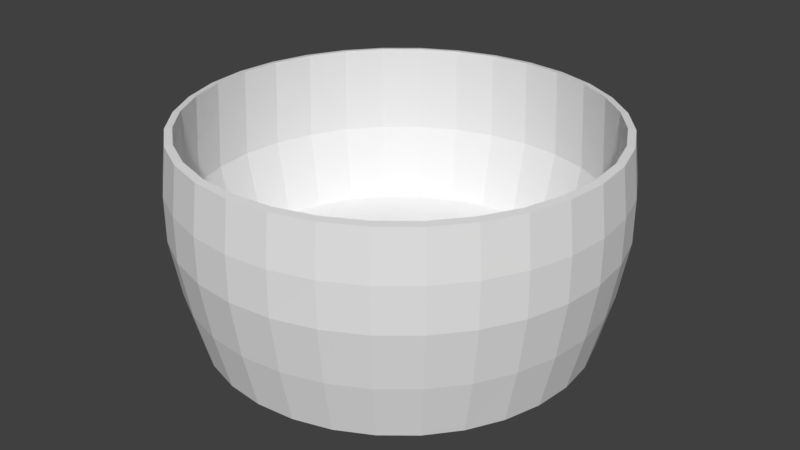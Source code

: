 # Source: schale.blend  (saved by Blender 2.77.0; exported with 4.5.12 LTS)
import bpy
from mathutils import Matrix  # noqa: F401  (used for matrix-valued properties, if any)

bpy.ops.wm.read_factory_settings(use_empty=True)
scene = bpy.context.scene
scene.name = 'Scene'

# ---- collections
col_collection_1 = bpy.data.collections.new('Collection 1'); scene.collection.children.link(col_collection_1)

# ---- world
world_world = bpy.data.worlds.new('World'); scene.world = world_world
world_world.color = (0.05088, 0.05088, 0.05088)
world_world.use_sun_shadow = False
world_world.sun_shadow_jitter_overblur = 0.0
world_world.cycles.sampling_method = 'MANUAL'

# ---- meshes
me_cylinder = bpy.data.meshes.new('Cylinder')
me_cylinder.from_pydata([(-1.636e-07, 1.0, -1.846), (-1.636e-07, 1.0, -1.039), (0.1951, 0.9808, -1.846), (0.1951, 0.9808, -1.039), (0.3827, 0.9239, -1.846), (0.3827, 0.9239, -1.039), (0.5556, 0.8315, -1.846), (0.5556, 0.8315, -1.039), (0.7071, 0.7071, -1.846), (0.7071, 0.7071, -1.039), (0.8315, 0.5556, -1.846), (0.8315, 0.5556, -1.039), (0.9239, 0.3827, -1.846), (0.9239, 0.3827, -1.039), (0.9808, 0.1951, -1.846), (0.9808, 0.1951, -1.039), (1.0, -2.332e-07, -1.846), (1.0, -2.332e-07, -1.039), (0.9808, -0.1951, -1.846), (0.9808, -0.1951, -1.039), (0.9239, -0.3827, -1.846), (0.9239, -0.3827, -1.039), (0.8315, -0.5556, -1.846), (0.8315, -0.5556, -1.039), (0.7071, -0.7071, -1.846), (0.7071, -0.7071, -1.039), (0.5556, -0.8315, -1.846), (0.5556, -0.8315, -1.039), (0.3827, -0.9239, -1.846), (0.3827, -0.9239, -1.039), (0.1951, -0.9808, -1.846), (0.1951, -0.9808, -1.039), (-4.894e-07, -1.0, -1.846), (-4.894e-07, -1.0, -1.039), (-0.1951, -0.9808, -1.846), (-0.1951, -0.9808, -1.039), (-0.3827, -0.9239, -1.846), (-0.3827, -0.9239, -1.039), (-0.5556, -0.8315, -1.846), (-0.5556, -0.8315, -1.039), (-0.7071, -0.7071, -1.846), (-0.7071, -0.7071, -1.039), (-0.8315, -0.5556, -1.846), (-0.8315, -0.5556, -1.039), (-0.9239, -0.3827, -1.846), (-0.9239, -0.3827, -1.039), (-0.9808, -0.1951, -1.846), (-0.9808, -0.1951, -1.039), (-1.0, 6.569e-07, -1.846), (-1.0, 6.569e-07, -1.039), (-0.9808, 0.1951, -1.846), (-0.9808, 0.1951, -1.039), (-0.9239, 0.3827, -1.846), (-0.9239, 0.3827, -1.039), (-0.8315, 0.5556, -1.846), (-0.8315, 0.5556, -1.039), (-0.7071, 0.7071, -1.846), (-0.7071, 0.7071, -1.039), (-0.5556, 0.8315, -1.846), (-0.5556, 0.8315, -1.039), (-0.3827, 0.9239, -1.846), (-0.3827, 0.9239, -1.039), (-0.1951, 0.9808, -1.846), (-0.1951, 0.9808, -1.039), (-2.653e-07, 1.855, -1.698), (0.3619, 1.819, -1.698), (0.7098, 1.714, -1.698), (1.031, 1.542, -1.698), (1.312, 1.312, -1.698), (1.542, 1.031, -1.698), (1.714, 0.7098, -1.698), (1.819, 0.3619, -1.698), (1.855, -4.115e-07, -1.698), (1.819, -0.3619, -1.698), (1.714, -0.7098, -1.698), (1.542, -1.031, -1.698), (1.312, -1.312, -1.698), (1.031, -1.542, -1.698), (0.7098, -1.714, -1.698), (0.3619, -1.819, -1.698), (-8.697e-07, -1.855, -1.698), (-0.3619, -1.819, -1.698), (-0.7098, -1.714, -1.698), (-1.031, -1.542, -1.698), (-1.312, -1.312, -1.698), (-1.542, -1.031, -1.698), (-1.714, -0.7098, -1.698), (-1.819, -0.3619, -1.698), (-1.855, 1.24e-06, -1.698), (-1.819, 0.3619, -1.698), (-1.714, 0.7098, -1.698), (-1.542, 1.031, -1.698), (-1.312, 1.312, -1.698), (-1.031, 1.542, -1.698), (-0.7098, 1.714, -1.698), (-0.3619, 1.819, -1.698), (-2.653e-07, 1.855, -0.9804), (0.3619, 1.819, -0.9804), (0.7098, 1.714, -0.9804), (1.031, 1.542, -0.9804), (1.312, 1.312, -0.9804), (1.542, 1.031, -0.9804), (1.714, 0.7098, -0.9804), (1.819, 0.3619, -0.9804), (1.855, -4.115e-07, -0.9804), (1.819, -0.3619, -0.9804), (1.714, -0.7098, -0.9804), (1.542, -1.031, -0.9804), (1.312, -1.312, -0.9804), (1.031, -1.542, -0.9804), (0.7098, -1.714, -0.9804), (0.3619, -1.819, -0.9804), (-8.697e-07, -1.855, -0.9804), (-0.3619, -1.819, -0.9804), (-0.7098, -1.714, -0.9804), (-1.031, -1.542, -0.9804), (-1.312, -1.312, -0.9804), (-1.542, -1.031, -0.9804), (-1.714, -0.7098, -0.9804), (-1.819, -0.3619, -0.9804), (-1.855, 1.24e-06, -0.9804), (-1.819, 0.3619, -0.9804), (-1.714, 0.7098, -0.9804), (-1.542, 1.031, -0.9804), (-1.312, 1.312, -0.9804), (-1.031, 1.542, -0.9804), (-0.7098, 1.714, -0.9804), (-0.3619, 1.819, -0.9804), (0.3925, 1.973, 0.5236), (0.407, 2.046, 0.4999), (0.7699, 1.859, 0.5236), (0.7984, 1.928, 0.4999), (1.118, 1.673, 0.5236), (1.159, 1.735, 0.4999), (1.423, 1.423, 0.5236), (1.475, 1.475, 0.4999), (1.673, 1.118, 0.5236), (1.735, 1.159, 0.4999), (1.859, 0.7699, 0.5236), (1.928, 0.7984, 0.4999), (1.973, 0.3925, 0.5236), (2.046, 0.407, 0.4999), (2.012, -4.596e-07, 0.5236), (2.086, -4.759e-07, 0.4999), (1.973, -0.3925, 0.5236), (2.046, -0.407, 0.4999), (1.859, -0.7699, 0.5236), (1.928, -0.7984, 0.4999), (1.673, -1.118, 0.5236), (1.735, -1.159, 0.4999), (1.423, -1.423, 0.5236), (1.475, -1.475, 0.4999), (1.118, -1.673, 0.5236), (1.159, -1.735, 0.4999), (0.7699, -1.859, 0.5236), (0.7984, -1.928, 0.4999), (0.3925, -1.973, 0.5236), (0.407, -2.046, 0.4999), (-9.558e-07, -2.012, 0.5236), (-1e-06, -2.086, 0.4999), (-0.3925, -1.973, 0.5236), (-0.407, -2.046, 0.4999), (-0.7699, -1.859, 0.5236), (-0.7984, -1.928, 0.4999), (-1.118, -1.673, 0.5236), (-1.159, -1.735, 0.4999), (-1.423, -1.423, 0.5236), (-1.475, -1.475, 0.4999), (-1.673, -1.118, 0.5236), (-1.735, -1.159, 0.4999), (-1.859, -0.7699, 0.5236), (-1.928, -0.7984, 0.4999), (-1.973, -0.3925, 0.5236), (-2.046, -0.407, 0.4999), (-2.012, 1.331e-06, 0.5236), (-2.086, 1.381e-06, 0.4999), (-1.973, 0.3925, 0.5236), (-2.046, 0.407, 0.4999), (-1.859, 0.7699, 0.5236), (-1.928, 0.7984, 0.4999), (-1.673, 1.118, 0.5236), (-1.735, 1.159, 0.4999), (-1.423, 1.423, 0.5236), (-1.475, 1.475, 0.4999), (-1.118, 1.673, 0.5236), (-1.159, 1.735, 0.4999), (-0.7699, 1.859, 0.5236), (-0.7984, 1.928, 0.4999), (-0.3925, 1.973, 0.5236), (-0.407, 2.046, 0.4999), (-3.204e-07, 2.086, 0.4999), (-3.003e-07, 2.012, 0.5236), (0.3823, 1.922, 2.282), (0.3964, 1.993, 2.259), (0.7499, 1.81, 2.282), (0.7776, 1.877, 2.259), (1.089, 1.629, 2.282), (1.129, 1.69, 2.259), (1.386, 1.386, 2.282), (1.437, 1.437, 2.259), (1.629, 1.089, 2.282), (1.69, 1.129, 2.259), (1.81, 0.7499, 2.282), (1.877, 0.7776, 2.259), (1.922, 0.3823, 2.282), (1.993, 0.3964, 2.259), (1.96, -4.482e-07, 2.282), (2.032, -4.641e-07, 2.259), (1.922, -0.3823, 2.282), (1.993, -0.3964, 2.259), (1.81, -0.7499, 2.282), (1.877, -0.7776, 2.259), (1.629, -1.089, 2.282), (1.69, -1.129, 2.259), (1.386, -1.386, 2.282), (1.437, -1.437, 2.259), (1.089, -1.629, 2.282), (1.129, -1.69, 2.259), (0.7499, -1.81, 2.282), (0.7776, -1.877, 2.259), (0.3823, -1.922, 2.282), (0.3964, -1.993, 2.259), (-9.269e-07, -1.96, 2.282), (-9.702e-07, -2.032, 2.259), (-0.3823, -1.922, 2.282), (-0.3964, -1.993, 2.259), (-0.7499, -1.81, 2.282), (-0.7776, -1.877, 2.259), (-1.089, -1.629, 2.282), (-1.129, -1.69, 2.259), (-1.386, -1.386, 2.282), (-1.437, -1.437, 2.259), (-1.629, -1.089, 2.282), (-1.69, -1.129, 2.259), (-1.81, -0.7499, 2.282), (-1.877, -0.7776, 2.259), (-1.922, -0.3823, 2.282), (-1.993, -0.3964, 2.259), (-1.96, 1.296e-06, 2.282), (-2.032, 1.345e-06, 2.259), (-1.922, 0.3823, 2.282), (-1.993, 0.3964, 2.259), (-1.81, 0.7499, 2.282), (-1.877, 0.7776, 2.259), (-1.629, 1.089, 2.282), (-1.69, 1.129, 2.259), (-1.386, 1.386, 2.282), (-1.437, 1.437, 2.259), (-1.089, 1.629, 2.282), (-1.129, 1.69, 2.259), (-0.7499, 1.81, 2.282), (-0.7776, 1.877, 2.259), (-0.3823, 1.922, 2.282), (-0.3964, 1.993, 2.259), (-3.081e-07, 2.032, 2.259), (-2.884e-07, 1.96, 2.282), (0.7979, 1.926, 1.348), (-1.158, 1.734, 1.348), (1.158, 1.734, 1.348), (-0.7979, 1.926, 1.348), (1.474, 1.474, 1.348), (-3.158e-07, 2.085, 1.348), (-0.4068, 2.045, 1.348), (1.734, 1.158, 1.348), (1.926, 0.7979, 1.348), (2.045, 0.4068, 1.348), (2.085, -4.764e-07, 1.348), (2.045, -0.4068, 1.348), (1.926, -0.7979, 1.348), (1.734, -1.158, 1.348), (1.474, -1.474, 1.348), (1.158, -1.734, 1.348), (0.4068, -2.045, 1.348), (0.7979, -1.926, 1.348), (-1.474, 1.474, 1.348), (0.4068, 2.045, 1.348), (-1.734, 1.158, 1.348), (-1.926, 0.7979, 1.348), (-2.045, 0.4068, 1.348), (-2.085, 1.38e-06, 1.348), (-2.045, -0.4068, 1.348), (-1.926, -0.7979, 1.348), (-1.734, -1.158, 1.348), (-1.474, -1.474, 1.348), (-1.158, -1.734, 1.348), (-0.7979, -1.926, 1.348), (-0.4068, -2.045, 1.348), (-9.952e-07, -2.085, 1.348), (1.843, 0.7633, -0.5993), (1.956, 0.3891, -0.5993), (1.995, -4.497e-07, -0.5993), (1.956, -0.3891, -0.5993), (1.843, -0.7633, -0.5993), (1.659, -1.108, -0.5993), (1.41, -1.41, -0.5993), (1.108, -1.659, -0.5993), (0.7633, -1.843, -0.5993), (0.3891, -1.956, -0.5993), (-9.441e-07, -1.995, -0.5993), (-0.3891, -1.956, -0.5993), (-1.108, -1.659, -0.5993), (-0.7633, -1.843, -0.5993), (1.659, 1.108, -0.5993), (-0.3891, 1.956, -0.5993), (-2.942e-07, 1.995, -0.5993), (1.41, 1.41, -0.5993), (-0.7633, 1.843, -0.5993), (1.108, 1.659, -0.5993), (-1.108, 1.659, -0.5993), (0.7633, 1.843, -0.5993), (-1.41, 1.41, -0.5993), (0.3891, 1.956, -0.5993), (-1.659, 1.108, -0.5993), (-1.843, 0.7633, -0.5993), (-1.956, 0.3891, -0.5993), (-1.995, 1.326e-06, -0.5993), (-1.956, -0.3891, -0.5993), (-1.843, -0.7633, -0.5993), (-1.659, -1.108, -0.5993), (-1.41, -1.41, -0.5993)], [], [(96, 1, 3, 97), (97, 3, 5, 98), (98, 5, 7, 99), (99, 7, 9, 100), (100, 9, 11, 101), (101, 11, 13, 102), (102, 13, 15, 103), (103, 15, 17, 104), (104, 17, 19, 105), (105, 19, 21, 106), (106, 21, 23, 107), (107, 23, 25, 108), (108, 25, 27, 109), (109, 27, 29, 110), (110, 29, 31, 111), (111, 31, 33, 112), (112, 33, 35, 113), (113, 35, 37, 114), (114, 37, 39, 115), (115, 39, 41, 116), (116, 41, 43, 117), (117, 43, 45, 118), (118, 45, 47, 119), (119, 47, 49, 120), (120, 49, 51, 121), (121, 51, 53, 122), (122, 53, 55, 123), (123, 55, 57, 124), (124, 57, 59, 125), (125, 59, 61, 126), (3, 1, 63, 61, 59, 57, 55, 53, 51, 49, 47, 45, 43, 41, 39, 37, 35, 33, 31, 29, 27, 25, 23, 21, 19, 17, 15, 13, 11, 9, 7, 5), (126, 61, 63, 127), (127, 63, 1, 96), (0, 2, 4, 6, 8, 10, 12, 14, 16, 18, 20, 22, 24, 26, 28, 30, 32, 34, 36, 38, 40, 42, 44, 46, 48, 50, 52, 54, 56, 58, 60, 62), (62, 95, 64, 0), (60, 94, 95, 62), (58, 93, 94, 60), (56, 92, 93, 58), (54, 91, 92, 56), (52, 90, 91, 54), (50, 89, 90, 52), (48, 88, 89, 50), (46, 87, 88, 48), (44, 86, 87, 46), (42, 85, 86, 44), (40, 84, 85, 42), (38, 83, 84, 40), (36, 82, 83, 38), (34, 81, 82, 36), (32, 80, 81, 34), (30, 79, 80, 32), (28, 78, 79, 30), (26, 77, 78, 28), (24, 76, 77, 26), (22, 75, 76, 24), (20, 74, 75, 22), (18, 73, 74, 20), (16, 72, 73, 18), (14, 71, 72, 16), (12, 70, 71, 14), (10, 69, 70, 12), (8, 68, 69, 10), (6, 67, 68, 8), (4, 66, 67, 6), (2, 65, 66, 4), (0, 64, 65, 2), (304, 303, 189, 190), (288, 302, 137, 139), (113, 114, 162, 160), (289, 288, 139, 141), (114, 115, 164, 162), (290, 289, 141, 143), (115, 116, 166, 164), (291, 290, 143, 145), (116, 117, 168, 166), (292, 291, 145, 147), (117, 118, 170, 168), (293, 292, 147, 149), (118, 119, 172, 170), (294, 293, 149, 151), (119, 120, 174, 172), (295, 294, 151, 153), (120, 121, 176, 174), (296, 295, 153, 155), (121, 122, 178, 176), (297, 296, 155, 157), (122, 123, 180, 178), (96, 97, 128, 191), (298, 297, 157, 159), (123, 124, 182, 180), (97, 98, 130, 128), (299, 298, 159, 161), (124, 125, 184, 182), (98, 99, 132, 130), (301, 299, 161, 163), (125, 126, 186, 184), (99, 100, 134, 132), (300, 301, 163, 165), (256, 275, 193, 195), (142, 144, 208, 206), (257, 274, 247, 249), (258, 256, 195, 197), (144, 146, 210, 208), (259, 257, 249, 251), (260, 258, 197, 199), (146, 148, 212, 210), (262, 259, 251, 253), (263, 260, 199, 201), (148, 150, 214, 212), (261, 262, 253, 254), (264, 263, 201, 203), (150, 152, 216, 214), (265, 264, 203, 205), (152, 154, 218, 216), (266, 265, 205, 207), (154, 156, 220, 218), (267, 266, 207, 209), (156, 158, 222, 220), (268, 267, 209, 211), (158, 160, 224, 222), (269, 268, 211, 213), (160, 162, 226, 224), (270, 269, 213, 215), (162, 164, 228, 226), (271, 270, 215, 217), (164, 166, 230, 228), (273, 271, 217, 219), (166, 168, 232, 230), (272, 273, 219, 221), (168, 170, 234, 232), (112, 113, 160, 158), (302, 305, 135, 137), (303, 306, 187, 189), (111, 112, 158, 156), (305, 307, 133, 135), (306, 308, 185, 187), (110, 111, 156, 154), (307, 309, 131, 133), (308, 310, 183, 185), (109, 110, 154, 152), (309, 311, 129, 131), (310, 312, 181, 183), (108, 109, 152, 150), (311, 304, 190, 129), (312, 313, 179, 181), (107, 108, 150, 148), (313, 314, 177, 179), (106, 107, 148, 146), (314, 315, 175, 177), (105, 106, 146, 144), (315, 316, 173, 175), (104, 105, 144, 142), (316, 317, 171, 173), (103, 104, 142, 140), (317, 318, 169, 171), (102, 103, 140, 138), (318, 319, 167, 169), (101, 102, 138, 136), (127, 96, 191, 188), (319, 300, 165, 167), (100, 101, 136, 134), (126, 127, 188, 186), (253, 252, 255, 254), (251, 250, 252, 253), (249, 248, 250, 251), (247, 246, 248, 249), (245, 244, 246, 247), (243, 242, 244, 245), (241, 240, 242, 243), (239, 238, 240, 241), (237, 236, 238, 239), (235, 234, 236, 237), (233, 232, 234, 235), (231, 230, 232, 233), (229, 228, 230, 231), (227, 226, 228, 229), (225, 224, 226, 227), (223, 222, 224, 225), (221, 220, 222, 223), (219, 218, 220, 221), (217, 216, 218, 219), (215, 214, 216, 217), (213, 212, 214, 215), (211, 210, 212, 213), (209, 208, 210, 211), (207, 206, 208, 209), (205, 204, 206, 207), (203, 202, 204, 205), (201, 200, 202, 203), (199, 198, 200, 201), (197, 196, 198, 199), (195, 194, 196, 197), (193, 192, 194, 195), (254, 255, 192, 193), (274, 276, 245, 247), (140, 142, 206, 204), (275, 261, 254, 193), (276, 277, 243, 245), (138, 140, 204, 202), (277, 278, 241, 243), (136, 138, 202, 200), (188, 191, 255, 252), (278, 279, 239, 241), (134, 136, 200, 198), (186, 188, 252, 250), (279, 280, 237, 239), (132, 134, 198, 196), (184, 186, 250, 248), (280, 281, 235, 237), (130, 132, 196, 194), (182, 184, 248, 246), (281, 282, 233, 235), (128, 130, 194, 192), (180, 182, 246, 244), (282, 283, 231, 233), (191, 128, 192, 255), (178, 180, 244, 242), (283, 284, 229, 231), (176, 178, 242, 240), (284, 285, 227, 229), (174, 176, 240, 238), (285, 286, 225, 227), (172, 174, 238, 236), (286, 287, 223, 225), (170, 172, 236, 234), (287, 272, 221, 223), (159, 157, 272, 287), (161, 159, 287, 286), (163, 161, 286, 285), (165, 163, 285, 284), (167, 165, 284, 283), (169, 167, 283, 282), (171, 169, 282, 281), (173, 171, 281, 280), (175, 173, 280, 279), (177, 175, 279, 278), (179, 177, 278, 277), (181, 179, 277, 276), (129, 190, 261, 275), (183, 181, 276, 274), (157, 155, 273, 272), (155, 153, 271, 273), (153, 151, 270, 271), (151, 149, 269, 270), (149, 147, 268, 269), (147, 145, 267, 268), (145, 143, 266, 267), (143, 141, 265, 266), (141, 139, 264, 265), (139, 137, 263, 264), (190, 189, 262, 261), (137, 135, 260, 263), (189, 187, 259, 262), (135, 133, 258, 260), (187, 185, 257, 259), (133, 131, 256, 258), (185, 183, 274, 257), (131, 129, 275, 256), (84, 83, 300, 319), (85, 84, 319, 318), (86, 85, 318, 317), (87, 86, 317, 316), (88, 87, 316, 315), (89, 88, 315, 314), (90, 89, 314, 313), (91, 90, 313, 312), (65, 64, 304, 311), (92, 91, 312, 310), (66, 65, 311, 309), (93, 92, 310, 308), (67, 66, 309, 307), (94, 93, 308, 306), (68, 67, 307, 305), (95, 94, 306, 303), (69, 68, 305, 302), (83, 82, 301, 300), (82, 81, 299, 301), (81, 80, 298, 299), (80, 79, 297, 298), (79, 78, 296, 297), (78, 77, 295, 296), (77, 76, 294, 295), (76, 75, 293, 294), (75, 74, 292, 293), (74, 73, 291, 292), (73, 72, 290, 291), (72, 71, 289, 290), (71, 70, 288, 289), (70, 69, 302, 288), (64, 95, 303, 304)])
me_cylinder.use_remesh_preserve_volume = False
me_cylinder.use_remesh_preserve_attributes = False
me_cylinder.use_mirror_vertex_groups = False
me_cylinder.update()

# ---- objects
ob_cylinder = bpy.data.objects.new('Cylinder', me_cylinder)

# ---- transforms, parenting, visibility, modifiers, constraints
ob_cylinder.location = (0.0, 0.0, 0.0)
ob_cylinder.scale = (2.0, 2.0, 1.0)
ob_cylinder.lineart.crease_threshold = 0.0

# ---- collection membership
col_collection_1.objects.link(ob_cylinder)

# ---- scene / render settings (as saved in the file)
scene.frame_start = 1; scene.frame_end = 250; scene.frame_set(1)
scene.render.engine = 'BLENDER_EEVEE_NEXT'
scene.render.resolution_percentage = 50
scene.render.dither_intensity = 0.0
scene.cycles.use_denoising = False
scene.cycles.samples = 128
scene.cycles.sampling_pattern = 'TABULATED_SOBOL'
scene.cycles.light_sampling_threshold = 0.0
scene.cycles.use_adaptive_sampling = False
scene.cycles.use_light_tree = False
scene.cycles.blur_glossy = 0.0
scene.cycles.sample_clamp_indirect = 0.0
scene.view_settings.view_transform = 'Standard'
bpy.context.view_layer.update()

# ---- added for rendering (the .blend has no active camera and no usable light): camera, sun
cam_auto = bpy.data.cameras.new('AutoCamera')
cam_auto.lens = 50.0
cam_auto.sensor_width = 36.0
cam_auto.clip_end = 1000.0
ob_auto_camera = bpy.data.objects.new('AutoCamera', cam_auto)
scene.collection.objects.link(ob_auto_camera)
ob_auto_camera.location = (11.5681, -13.8817, 9.47227)
ob_auto_camera.rotation_euler = (1.09748, -7.21219e-08, 0.694738)
scene.camera = ob_auto_camera
light_auto_sun = bpy.data.lights.new('AutoSun', 'SUN')
light_auto_sun.energy = 3.0
light_auto_sun.angle = 0.0523599
ob_auto_sun = bpy.data.objects.new('AutoSun', light_auto_sun)
scene.collection.objects.link(ob_auto_sun)
ob_auto_sun.rotation_euler = (0.872665, 0.174533, 0.523599)
bpy.context.view_layer.update()
